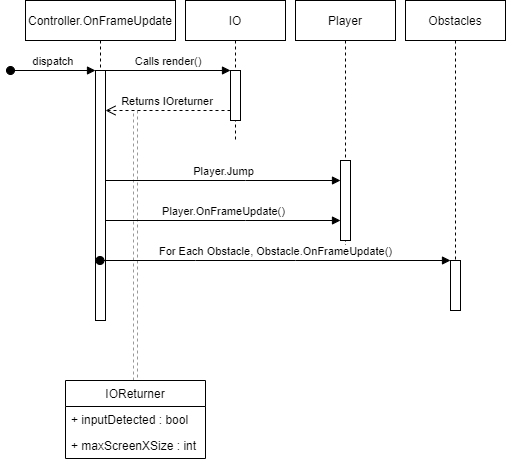

The diagram above was exported from draw.io. Its source (the exported page's mxGraphModel, read from the mxfile embedded in the PNG):
<mxGraphModel dx="1038" dy="489" grid="1" gridSize="10" guides="1" tooltips="1" connect="1" arrows="1" fold="1" page="1" pageScale="1" pageWidth="850" pageHeight="1100" math="0" shadow="0">
  <root>
    <mxCell id="0" />
    <mxCell id="1" parent="0" />
    <mxCell id="3nuBFxr9cyL0pnOWT2aG-1" value="Controller.OnFrameUpdate" style="shape=umlLifeline;perimeter=lifelinePerimeter;container=1;collapsible=0;recursiveResize=0;rounded=0;shadow=0;strokeWidth=1;" parent="1" vertex="1">
      <mxGeometry x="70" y="80" width="150" height="320" as="geometry" />
    </mxCell>
    <mxCell id="3nuBFxr9cyL0pnOWT2aG-2" value="" style="points=[];perimeter=orthogonalPerimeter;rounded=0;shadow=0;strokeWidth=1;" parent="3nuBFxr9cyL0pnOWT2aG-1" vertex="1">
      <mxGeometry x="70" y="70" width="10" height="250" as="geometry" />
    </mxCell>
    <mxCell id="3nuBFxr9cyL0pnOWT2aG-3" value="dispatch" style="verticalAlign=bottom;startArrow=oval;endArrow=block;startSize=8;shadow=0;strokeWidth=1;" parent="3nuBFxr9cyL0pnOWT2aG-1" target="3nuBFxr9cyL0pnOWT2aG-2" edge="1">
      <mxGeometry relative="1" as="geometry">
        <mxPoint x="-15" y="70" as="sourcePoint" />
      </mxGeometry>
    </mxCell>
    <mxCell id="Df5bm6ti_UrmpFKk1foA-9" value="" style="endArrow=open;endFill=1;html=1;rounded=0;entryX=0.5;entryY=0;entryDx=0;entryDy=0;shape=link;dashed=1;strokeColor=#999999;" edge="1" parent="3nuBFxr9cyL0pnOWT2aG-1" target="Df5bm6ti_UrmpFKk1foA-5">
      <mxGeometry width="160" relative="1" as="geometry">
        <mxPoint x="110" y="110" as="sourcePoint" />
        <mxPoint x="200" y="280" as="targetPoint" />
      </mxGeometry>
    </mxCell>
    <mxCell id="3nuBFxr9cyL0pnOWT2aG-5" value="IO" style="shape=umlLifeline;perimeter=lifelinePerimeter;container=1;collapsible=0;recursiveResize=0;rounded=0;shadow=0;strokeWidth=1;" parent="1" vertex="1">
      <mxGeometry x="230" y="80" width="100" height="140" as="geometry" />
    </mxCell>
    <mxCell id="3nuBFxr9cyL0pnOWT2aG-6" value="" style="points=[];perimeter=orthogonalPerimeter;rounded=0;shadow=0;strokeWidth=1;" parent="3nuBFxr9cyL0pnOWT2aG-5" vertex="1">
      <mxGeometry x="45" y="70" width="10" height="50" as="geometry" />
    </mxCell>
    <mxCell id="3nuBFxr9cyL0pnOWT2aG-7" value="Returns IOreturner" style="verticalAlign=bottom;endArrow=open;dashed=1;endSize=8;shadow=0;strokeWidth=1;" parent="1" source="3nuBFxr9cyL0pnOWT2aG-6" target="3nuBFxr9cyL0pnOWT2aG-2" edge="1">
      <mxGeometry relative="1" as="geometry">
        <mxPoint x="275" y="236" as="targetPoint" />
        <Array as="points">
          <mxPoint x="250" y="190" />
        </Array>
      </mxGeometry>
    </mxCell>
    <mxCell id="3nuBFxr9cyL0pnOWT2aG-8" value="Calls render()" style="verticalAlign=bottom;endArrow=block;entryX=0;entryY=0;shadow=0;strokeWidth=1;" parent="1" source="3nuBFxr9cyL0pnOWT2aG-2" target="3nuBFxr9cyL0pnOWT2aG-6" edge="1">
      <mxGeometry relative="1" as="geometry">
        <mxPoint x="275" y="160" as="sourcePoint" />
      </mxGeometry>
    </mxCell>
    <mxCell id="Df5bm6ti_UrmpFKk1foA-2" value="Player" style="shape=umlLifeline;perimeter=lifelinePerimeter;container=1;collapsible=0;recursiveResize=0;rounded=0;shadow=0;strokeWidth=1;" vertex="1" parent="1">
      <mxGeometry x="340" y="80" width="100" height="250" as="geometry" />
    </mxCell>
    <mxCell id="Df5bm6ti_UrmpFKk1foA-10" value="" style="html=1;points=[];perimeter=orthogonalPerimeter;" vertex="1" parent="Df5bm6ti_UrmpFKk1foA-2">
      <mxGeometry x="45" y="160" width="10" height="80" as="geometry" />
    </mxCell>
    <mxCell id="Df5bm6ti_UrmpFKk1foA-5" value="IOReturner" style="swimlane;fontStyle=0;childLayout=stackLayout;horizontal=1;startSize=26;fillColor=none;horizontalStack=0;resizeParent=1;resizeParentMax=0;resizeLast=0;collapsible=1;marginBottom=0;" vertex="1" parent="1">
      <mxGeometry x="110" y="460" width="140" height="78" as="geometry" />
    </mxCell>
    <mxCell id="Df5bm6ti_UrmpFKk1foA-6" value="+ inputDetected : bool" style="text;strokeColor=none;fillColor=none;align=left;verticalAlign=top;spacingLeft=4;spacingRight=4;overflow=hidden;rotatable=0;points=[[0,0.5],[1,0.5]];portConstraint=eastwest;" vertex="1" parent="Df5bm6ti_UrmpFKk1foA-5">
      <mxGeometry y="26" width="140" height="26" as="geometry" />
    </mxCell>
    <mxCell id="Df5bm6ti_UrmpFKk1foA-7" value="+ maxScreenXSize : int" style="text;strokeColor=none;fillColor=none;align=left;verticalAlign=top;spacingLeft=4;spacingRight=4;overflow=hidden;rotatable=0;points=[[0,0.5],[1,0.5]];portConstraint=eastwest;" vertex="1" parent="Df5bm6ti_UrmpFKk1foA-5">
      <mxGeometry y="52" width="140" height="26" as="geometry" />
    </mxCell>
    <mxCell id="Df5bm6ti_UrmpFKk1foA-11" value="Player.Jump" style="html=1;verticalAlign=bottom;endArrow=block;rounded=0;strokeColor=#000000;" edge="1" target="Df5bm6ti_UrmpFKk1foA-10" parent="1" source="3nuBFxr9cyL0pnOWT2aG-2">
      <mxGeometry relative="1" as="geometry">
        <mxPoint x="290" y="240" as="sourcePoint" />
        <Array as="points">
          <mxPoint x="290" y="260" />
        </Array>
      </mxGeometry>
    </mxCell>
    <mxCell id="Df5bm6ti_UrmpFKk1foA-13" value="Player.OnFrameUpdate()" style="html=1;verticalAlign=bottom;endArrow=block;rounded=0;strokeColor=#000000;" edge="1" parent="1">
      <mxGeometry relative="1" as="geometry">
        <mxPoint x="150" y="300" as="sourcePoint" />
        <mxPoint x="385" y="300" as="targetPoint" />
        <Array as="points">
          <mxPoint x="290" y="300" />
        </Array>
      </mxGeometry>
    </mxCell>
    <mxCell id="Df5bm6ti_UrmpFKk1foA-15" value="Obstacles" style="shape=umlLifeline;perimeter=lifelinePerimeter;container=1;collapsible=0;recursiveResize=0;rounded=0;shadow=0;strokeWidth=1;" vertex="1" parent="1">
      <mxGeometry x="450" y="80" width="100" height="310" as="geometry" />
    </mxCell>
    <mxCell id="Df5bm6ti_UrmpFKk1foA-16" value="" style="html=1;points=[];perimeter=orthogonalPerimeter;" vertex="1" parent="Df5bm6ti_UrmpFKk1foA-15">
      <mxGeometry x="45" y="260" width="10" height="50" as="geometry" />
    </mxCell>
    <mxCell id="Df5bm6ti_UrmpFKk1foA-17" value="For Each Obstacle, Obstacle.OnFrameUpdate()" style="html=1;verticalAlign=bottom;startArrow=oval;startFill=1;endArrow=block;startSize=8;rounded=0;strokeColor=#000000;" edge="1" parent="1" source="3nuBFxr9cyL0pnOWT2aG-1" target="Df5bm6ti_UrmpFKk1foA-16">
      <mxGeometry width="60" relative="1" as="geometry">
        <mxPoint x="150" y="340" as="sourcePoint" />
        <mxPoint x="210" y="340" as="targetPoint" />
        <Array as="points">
          <mxPoint x="240" y="340" />
          <mxPoint x="340" y="340" />
        </Array>
      </mxGeometry>
    </mxCell>
  </root>
</mxGraphModel>